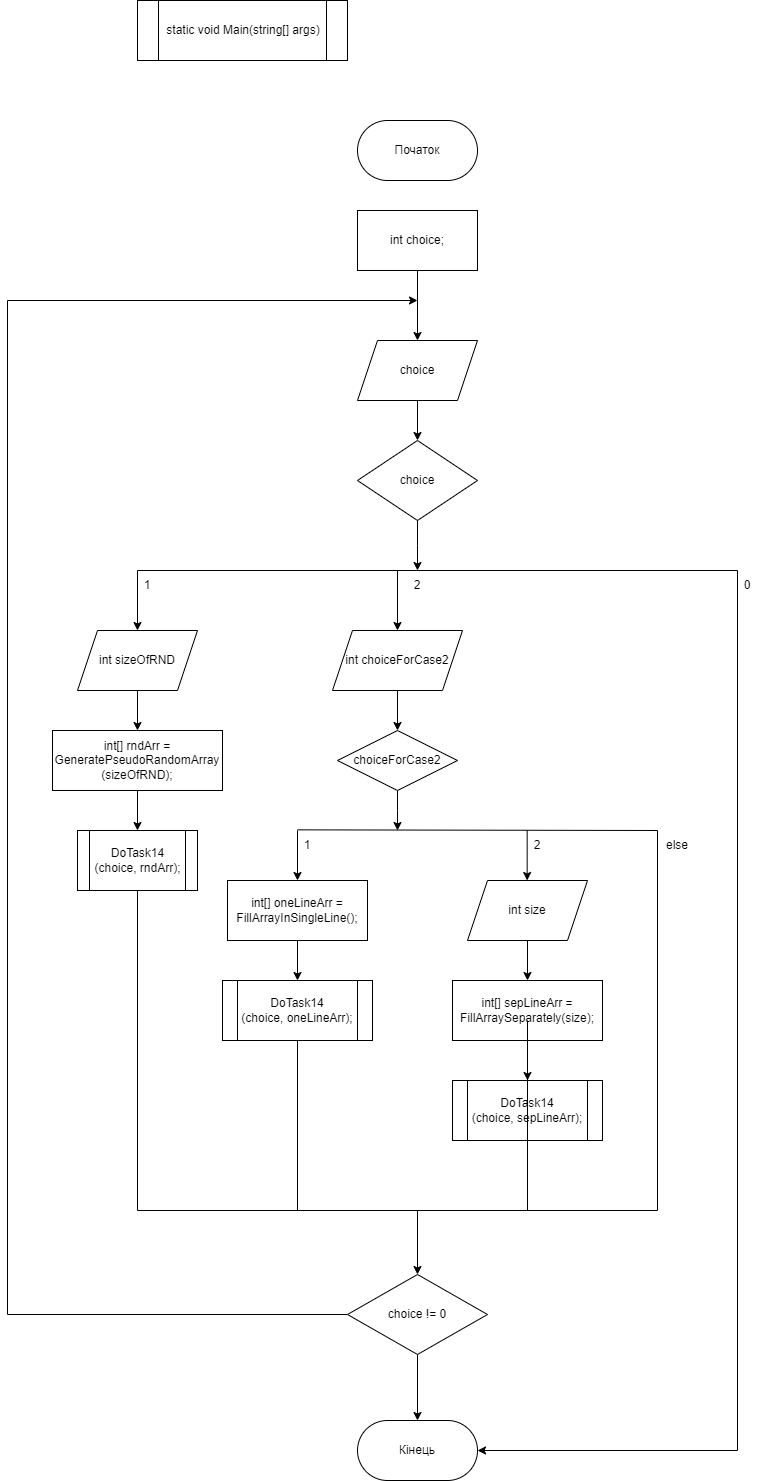

The diagram above was exported from draw.io. Its source (the exported page's mxGraphModel, read from the mxfile embedded in the PNG):
<mxGraphModel dx="3617" dy="1317" grid="1" gridSize="10" guides="1" tooltips="1" connect="1" arrows="1" fold="1" page="1" pageScale="1" pageWidth="827" pageHeight="1169" math="0" shadow="0">
  <root>
    <mxCell id="0" />
    <mxCell id="1" parent="0" />
    <mxCell id="Qgcx3HAc3haPEBNR2d2y-1" value="static void Main(string[] args)" style="shape=process;whiteSpace=wrap;html=1;backgroundOutline=1;" vertex="1" parent="1">
      <mxGeometry x="120" y="190" width="210" height="60" as="geometry" />
    </mxCell>
    <mxCell id="7BOiD9YPv7GxBVSf2sFA-1" value="Початок" style="rounded=1;whiteSpace=wrap;html=1;arcSize=50;" vertex="1" parent="1">
      <mxGeometry x="340" y="310" width="120" height="60" as="geometry" />
    </mxCell>
    <mxCell id="7BOiD9YPv7GxBVSf2sFA-2" value="Кінець" style="rounded=1;whiteSpace=wrap;html=1;arcSize=50;" vertex="1" parent="1">
      <mxGeometry x="340" y="1610" width="120" height="60" as="geometry" />
    </mxCell>
    <mxCell id="7BOiD9YPv7GxBVSf2sFA-8" style="edgeStyle=orthogonalEdgeStyle;rounded=0;orthogonalLoop=1;jettySize=auto;html=1;entryX=0.5;entryY=0;entryDx=0;entryDy=0;" edge="1" parent="1" source="7BOiD9YPv7GxBVSf2sFA-3" target="7BOiD9YPv7GxBVSf2sFA-6">
      <mxGeometry relative="1" as="geometry" />
    </mxCell>
    <mxCell id="7BOiD9YPv7GxBVSf2sFA-3" value="int choice;" style="rounded=0;whiteSpace=wrap;html=1;" vertex="1" parent="1">
      <mxGeometry x="340" y="400" width="120" height="60" as="geometry" />
    </mxCell>
    <mxCell id="7BOiD9YPv7GxBVSf2sFA-5" style="edgeStyle=orthogonalEdgeStyle;rounded=0;orthogonalLoop=1;jettySize=auto;html=1;entryX=0.5;entryY=0;entryDx=0;entryDy=0;" edge="1" parent="1" source="7BOiD9YPv7GxBVSf2sFA-4" target="7BOiD9YPv7GxBVSf2sFA-2">
      <mxGeometry relative="1" as="geometry" />
    </mxCell>
    <mxCell id="7BOiD9YPv7GxBVSf2sFA-7" style="edgeStyle=orthogonalEdgeStyle;rounded=0;orthogonalLoop=1;jettySize=auto;html=1;" edge="1" parent="1" source="7BOiD9YPv7GxBVSf2sFA-4">
      <mxGeometry relative="1" as="geometry">
        <mxPoint x="400" y="490" as="targetPoint" />
        <Array as="points">
          <mxPoint x="-10" y="1504" />
          <mxPoint x="-10" y="490" />
        </Array>
      </mxGeometry>
    </mxCell>
    <mxCell id="7BOiD9YPv7GxBVSf2sFA-4" value="choice != 0" style="rhombus;whiteSpace=wrap;html=1;" vertex="1" parent="1">
      <mxGeometry x="330" y="1464" width="140" height="80" as="geometry" />
    </mxCell>
    <mxCell id="7BOiD9YPv7GxBVSf2sFA-10" style="edgeStyle=orthogonalEdgeStyle;rounded=0;orthogonalLoop=1;jettySize=auto;html=1;entryX=0.5;entryY=0;entryDx=0;entryDy=0;" edge="1" parent="1" source="7BOiD9YPv7GxBVSf2sFA-6" target="7BOiD9YPv7GxBVSf2sFA-9">
      <mxGeometry relative="1" as="geometry" />
    </mxCell>
    <mxCell id="7BOiD9YPv7GxBVSf2sFA-6" value="choice" style="shape=parallelogram;perimeter=parallelogramPerimeter;whiteSpace=wrap;html=1;fixedSize=1;" vertex="1" parent="1">
      <mxGeometry x="340" y="530" width="120" height="60" as="geometry" />
    </mxCell>
    <mxCell id="7BOiD9YPv7GxBVSf2sFA-12" style="edgeStyle=orthogonalEdgeStyle;rounded=0;orthogonalLoop=1;jettySize=auto;html=1;" edge="1" parent="1" source="7BOiD9YPv7GxBVSf2sFA-9">
      <mxGeometry relative="1" as="geometry">
        <mxPoint x="400" y="760" as="targetPoint" />
      </mxGeometry>
    </mxCell>
    <mxCell id="7BOiD9YPv7GxBVSf2sFA-9" value="choice" style="rhombus;whiteSpace=wrap;html=1;" vertex="1" parent="1">
      <mxGeometry x="340" y="630" width="120" height="80" as="geometry" />
    </mxCell>
    <mxCell id="7BOiD9YPv7GxBVSf2sFA-13" value="" style="endArrow=none;html=1;rounded=0;" edge="1" parent="1">
      <mxGeometry width="50" height="50" relative="1" as="geometry">
        <mxPoint x="120" y="760" as="sourcePoint" />
        <mxPoint x="720" y="760" as="targetPoint" />
      </mxGeometry>
    </mxCell>
    <mxCell id="7BOiD9YPv7GxBVSf2sFA-17" style="edgeStyle=orthogonalEdgeStyle;rounded=0;orthogonalLoop=1;jettySize=auto;html=1;" edge="1" parent="1" source="7BOiD9YPv7GxBVSf2sFA-14" target="7BOiD9YPv7GxBVSf2sFA-15">
      <mxGeometry relative="1" as="geometry" />
    </mxCell>
    <mxCell id="7BOiD9YPv7GxBVSf2sFA-14" value="int sizeOfRND" style="shape=parallelogram;perimeter=parallelogramPerimeter;whiteSpace=wrap;html=1;fixedSize=1;" vertex="1" parent="1">
      <mxGeometry x="60" y="820" width="120" height="60" as="geometry" />
    </mxCell>
    <mxCell id="7BOiD9YPv7GxBVSf2sFA-18" style="edgeStyle=orthogonalEdgeStyle;rounded=0;orthogonalLoop=1;jettySize=auto;html=1;" edge="1" parent="1" source="7BOiD9YPv7GxBVSf2sFA-15" target="7BOiD9YPv7GxBVSf2sFA-16">
      <mxGeometry relative="1" as="geometry" />
    </mxCell>
    <mxCell id="7BOiD9YPv7GxBVSf2sFA-15" value="int[] rndArr = GeneratePseudoRandomArray&lt;br&gt;(sizeOfRND);" style="rounded=0;whiteSpace=wrap;html=1;" vertex="1" parent="1">
      <mxGeometry x="35" y="920" width="170" height="60" as="geometry" />
    </mxCell>
    <mxCell id="7BOiD9YPv7GxBVSf2sFA-16" value="DoTask14&lt;br&gt;(choice, rndArr);" style="shape=process;whiteSpace=wrap;html=1;backgroundOutline=1;" vertex="1" parent="1">
      <mxGeometry x="60" y="1020" width="120" height="60" as="geometry" />
    </mxCell>
    <mxCell id="7BOiD9YPv7GxBVSf2sFA-19" value="" style="endArrow=classic;html=1;rounded=0;entryX=0.5;entryY=0;entryDx=0;entryDy=0;" edge="1" parent="1" target="7BOiD9YPv7GxBVSf2sFA-14">
      <mxGeometry width="50" height="50" relative="1" as="geometry">
        <mxPoint x="120" y="760" as="sourcePoint" />
        <mxPoint x="490" y="800" as="targetPoint" />
      </mxGeometry>
    </mxCell>
    <mxCell id="7BOiD9YPv7GxBVSf2sFA-20" value="1" style="text;html=1;strokeColor=none;fillColor=none;align=center;verticalAlign=middle;whiteSpace=wrap;rounded=0;" vertex="1" parent="1">
      <mxGeometry x="100" y="760" width="60" height="30" as="geometry" />
    </mxCell>
    <mxCell id="7BOiD9YPv7GxBVSf2sFA-24" style="edgeStyle=orthogonalEdgeStyle;rounded=0;orthogonalLoop=1;jettySize=auto;html=1;" edge="1" parent="1" source="7BOiD9YPv7GxBVSf2sFA-21" target="7BOiD9YPv7GxBVSf2sFA-23">
      <mxGeometry relative="1" as="geometry" />
    </mxCell>
    <mxCell id="7BOiD9YPv7GxBVSf2sFA-21" value="int choiceForCase2" style="shape=parallelogram;perimeter=parallelogramPerimeter;whiteSpace=wrap;html=1;fixedSize=1;" vertex="1" parent="1">
      <mxGeometry x="315" y="820" width="130" height="60" as="geometry" />
    </mxCell>
    <mxCell id="7BOiD9YPv7GxBVSf2sFA-25" style="edgeStyle=orthogonalEdgeStyle;rounded=0;orthogonalLoop=1;jettySize=auto;html=1;" edge="1" parent="1" source="7BOiD9YPv7GxBVSf2sFA-23">
      <mxGeometry relative="1" as="geometry">
        <mxPoint x="380" y="1019.9999999999998" as="targetPoint" />
      </mxGeometry>
    </mxCell>
    <mxCell id="7BOiD9YPv7GxBVSf2sFA-23" value="choiceForCase2" style="rhombus;whiteSpace=wrap;html=1;" vertex="1" parent="1">
      <mxGeometry x="320" y="920" width="120" height="60" as="geometry" />
    </mxCell>
    <mxCell id="7BOiD9YPv7GxBVSf2sFA-28" style="edgeStyle=orthogonalEdgeStyle;rounded=0;orthogonalLoop=1;jettySize=auto;html=1;" edge="1" parent="1" source="7BOiD9YPv7GxBVSf2sFA-26" target="7BOiD9YPv7GxBVSf2sFA-27">
      <mxGeometry relative="1" as="geometry" />
    </mxCell>
    <mxCell id="7BOiD9YPv7GxBVSf2sFA-26" value="int[] oneLineArr = FillArrayInSingleLine();" style="rounded=0;whiteSpace=wrap;html=1;" vertex="1" parent="1">
      <mxGeometry x="210" y="1070" width="140" height="60" as="geometry" />
    </mxCell>
    <mxCell id="7BOiD9YPv7GxBVSf2sFA-27" value="DoTask14&lt;br&gt;(choice, oneLineArr);" style="shape=process;whiteSpace=wrap;html=1;backgroundOutline=1;" vertex="1" parent="1">
      <mxGeometry x="205" y="1170" width="150" height="60" as="geometry" />
    </mxCell>
    <mxCell id="7BOiD9YPv7GxBVSf2sFA-32" style="edgeStyle=orthogonalEdgeStyle;rounded=0;orthogonalLoop=1;jettySize=auto;html=1;" edge="1" parent="1" source="7BOiD9YPv7GxBVSf2sFA-29" target="7BOiD9YPv7GxBVSf2sFA-30">
      <mxGeometry relative="1" as="geometry" />
    </mxCell>
    <mxCell id="7BOiD9YPv7GxBVSf2sFA-29" value="int size" style="shape=parallelogram;perimeter=parallelogramPerimeter;whiteSpace=wrap;html=1;fixedSize=1;" vertex="1" parent="1">
      <mxGeometry x="450" y="1070" width="120" height="60" as="geometry" />
    </mxCell>
    <mxCell id="7BOiD9YPv7GxBVSf2sFA-33" style="edgeStyle=orthogonalEdgeStyle;rounded=0;orthogonalLoop=1;jettySize=auto;html=1;" edge="1" parent="1" source="7BOiD9YPv7GxBVSf2sFA-30" target="7BOiD9YPv7GxBVSf2sFA-31">
      <mxGeometry relative="1" as="geometry" />
    </mxCell>
    <mxCell id="7BOiD9YPv7GxBVSf2sFA-30" value="int[] sepLineArr = FillArraySeparately(size);" style="rounded=0;whiteSpace=wrap;html=1;" vertex="1" parent="1">
      <mxGeometry x="435" y="1170" width="150" height="60" as="geometry" />
    </mxCell>
    <mxCell id="7BOiD9YPv7GxBVSf2sFA-31" value="DoTask14&lt;br&gt;(choice, sepLineArr);" style="shape=process;whiteSpace=wrap;html=1;backgroundOutline=1;" vertex="1" parent="1">
      <mxGeometry x="435" y="1270" width="150" height="60" as="geometry" />
    </mxCell>
    <mxCell id="7BOiD9YPv7GxBVSf2sFA-34" value="" style="endArrow=none;html=1;rounded=0;" edge="1" parent="1">
      <mxGeometry width="50" height="50" relative="1" as="geometry">
        <mxPoint x="280" y="1019.35" as="sourcePoint" />
        <mxPoint x="640" y="1020" as="targetPoint" />
      </mxGeometry>
    </mxCell>
    <mxCell id="7BOiD9YPv7GxBVSf2sFA-35" value="" style="endArrow=classic;html=1;rounded=0;entryX=0.5;entryY=0;entryDx=0;entryDy=0;" edge="1" parent="1" target="7BOiD9YPv7GxBVSf2sFA-26">
      <mxGeometry width="50" height="50" relative="1" as="geometry">
        <mxPoint x="280" y="1020" as="sourcePoint" />
        <mxPoint x="565" y="1100" as="targetPoint" />
      </mxGeometry>
    </mxCell>
    <mxCell id="7BOiD9YPv7GxBVSf2sFA-36" value="" style="endArrow=classic;html=1;rounded=0;entryX=0.5;entryY=0;entryDx=0;entryDy=0;" edge="1" parent="1">
      <mxGeometry width="50" height="50" relative="1" as="geometry">
        <mxPoint x="509.6600000000001" y="1020" as="sourcePoint" />
        <mxPoint x="509.6600000000001" y="1070" as="targetPoint" />
      </mxGeometry>
    </mxCell>
    <mxCell id="7BOiD9YPv7GxBVSf2sFA-37" value="" style="endArrow=classic;html=1;rounded=0;entryX=0.5;entryY=0;entryDx=0;entryDy=0;" edge="1" parent="1">
      <mxGeometry width="50" height="50" relative="1" as="geometry">
        <mxPoint x="380" y="760" as="sourcePoint" />
        <mxPoint x="380" y="820" as="targetPoint" />
      </mxGeometry>
    </mxCell>
    <mxCell id="7BOiD9YPv7GxBVSf2sFA-38" value="2" style="text;html=1;strokeColor=none;fillColor=none;align=center;verticalAlign=middle;whiteSpace=wrap;rounded=0;" vertex="1" parent="1">
      <mxGeometry x="370" y="760" width="60" height="30" as="geometry" />
    </mxCell>
    <mxCell id="7BOiD9YPv7GxBVSf2sFA-39" value="1" style="text;html=1;strokeColor=none;fillColor=none;align=center;verticalAlign=middle;whiteSpace=wrap;rounded=0;" vertex="1" parent="1">
      <mxGeometry x="260" y="1020" width="60" height="30" as="geometry" />
    </mxCell>
    <mxCell id="7BOiD9YPv7GxBVSf2sFA-40" value="2" style="text;html=1;strokeColor=none;fillColor=none;align=center;verticalAlign=middle;whiteSpace=wrap;rounded=0;" vertex="1" parent="1">
      <mxGeometry x="490" y="1020" width="60" height="30" as="geometry" />
    </mxCell>
    <mxCell id="7BOiD9YPv7GxBVSf2sFA-41" value="" style="endArrow=classic;html=1;rounded=0;entryX=1;entryY=0.5;entryDx=0;entryDy=0;" edge="1" parent="1" target="7BOiD9YPv7GxBVSf2sFA-2">
      <mxGeometry width="50" height="50" relative="1" as="geometry">
        <mxPoint x="720" y="760" as="sourcePoint" />
        <mxPoint x="400" y="1710" as="targetPoint" />
        <Array as="points">
          <mxPoint x="720" y="1640" />
        </Array>
      </mxGeometry>
    </mxCell>
    <mxCell id="7BOiD9YPv7GxBVSf2sFA-42" value="" style="endArrow=none;html=1;rounded=0;" edge="1" parent="1">
      <mxGeometry width="50" height="50" relative="1" as="geometry">
        <mxPoint x="120" y="1400" as="sourcePoint" />
        <mxPoint x="640" y="1400" as="targetPoint" />
      </mxGeometry>
    </mxCell>
    <mxCell id="7BOiD9YPv7GxBVSf2sFA-43" value="" style="endArrow=none;html=1;rounded=0;exitX=0.5;exitY=1;exitDx=0;exitDy=0;" edge="1" parent="1" source="7BOiD9YPv7GxBVSf2sFA-16">
      <mxGeometry width="50" height="50" relative="1" as="geometry">
        <mxPoint x="460" y="1390" as="sourcePoint" />
        <mxPoint x="120" y="1400" as="targetPoint" />
      </mxGeometry>
    </mxCell>
    <mxCell id="7BOiD9YPv7GxBVSf2sFA-45" value="" style="endArrow=none;html=1;rounded=0;exitX=0.5;exitY=1;exitDx=0;exitDy=0;" edge="1" parent="1" source="7BOiD9YPv7GxBVSf2sFA-27">
      <mxGeometry width="50" height="50" relative="1" as="geometry">
        <mxPoint x="380" y="1360" as="sourcePoint" />
        <mxPoint x="280" y="1400" as="targetPoint" />
      </mxGeometry>
    </mxCell>
    <mxCell id="7BOiD9YPv7GxBVSf2sFA-46" value="" style="endArrow=none;html=1;rounded=0;entryX=0.5;entryY=1;entryDx=0;entryDy=0;" edge="1" parent="1">
      <mxGeometry width="50" height="50" relative="1" as="geometry">
        <mxPoint x="510" y="1400" as="sourcePoint" />
        <mxPoint x="510" y="1210" as="targetPoint" />
      </mxGeometry>
    </mxCell>
    <mxCell id="7BOiD9YPv7GxBVSf2sFA-47" value="" style="endArrow=none;html=1;rounded=0;" edge="1" parent="1">
      <mxGeometry width="50" height="50" relative="1" as="geometry">
        <mxPoint x="640" y="1400" as="sourcePoint" />
        <mxPoint x="640" y="1020" as="targetPoint" />
      </mxGeometry>
    </mxCell>
    <mxCell id="7BOiD9YPv7GxBVSf2sFA-50" value="else" style="text;html=1;strokeColor=none;fillColor=none;align=center;verticalAlign=middle;whiteSpace=wrap;rounded=0;" vertex="1" parent="1">
      <mxGeometry x="630" y="1020" width="60" height="30" as="geometry" />
    </mxCell>
    <mxCell id="7BOiD9YPv7GxBVSf2sFA-51" value="0" style="text;html=1;strokeColor=none;fillColor=none;align=center;verticalAlign=middle;whiteSpace=wrap;rounded=0;" vertex="1" parent="1">
      <mxGeometry x="700" y="760" width="60" height="30" as="geometry" />
    </mxCell>
    <mxCell id="7BOiD9YPv7GxBVSf2sFA-53" value="" style="endArrow=classic;html=1;rounded=0;entryX=0.5;entryY=0;entryDx=0;entryDy=0;" edge="1" parent="1" target="7BOiD9YPv7GxBVSf2sFA-4">
      <mxGeometry width="50" height="50" relative="1" as="geometry">
        <mxPoint x="400" y="1400" as="sourcePoint" />
        <mxPoint x="520" y="1230" as="targetPoint" />
      </mxGeometry>
    </mxCell>
  </root>
</mxGraphModel>